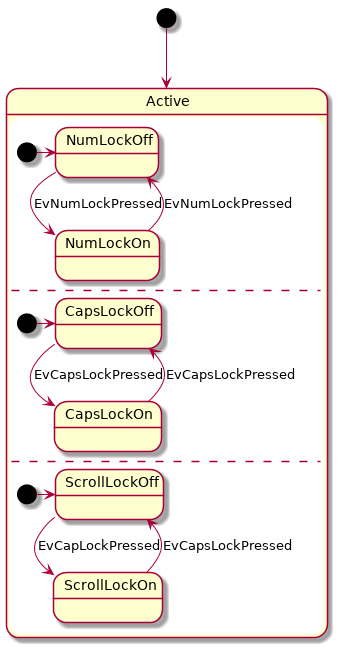

The diagram above was rendered by PlantUML. Its source (embedded in the PNG):
@startuml

[*] --> Active

state Active {
	[*] -> NumLockOff
	NumLockOff --> NumLockOn : EvNumLockPressed
	NumLockOn --> NumLockOff : EvNumLockPressed
	--
	[*] -> CapsLockOff
	CapsLockOff --> CapsLockOn : EvCapsLockPressed
	CapsLockOn --> CapsLockOff : EvCapsLockPressed
	--
	[*] -> ScrollLockOff
	ScrollLockOff --> ScrollLockOn : EvCapLockPressed
	ScrollLockOn --> ScrollLockOff : EvCapsLockPressed
}


@enduml